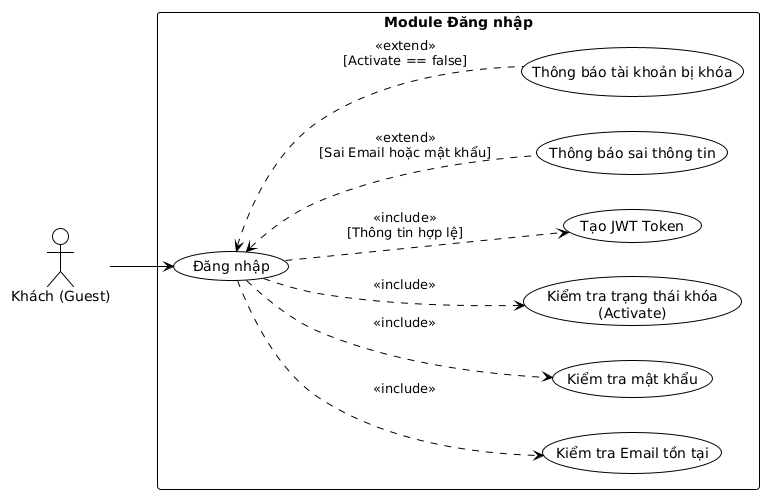

The diagram above was rendered by PlantUML. Its source (embedded in the PNG):
@startuml
!theme plain
left to right direction

actor "Khách (Guest)" as Guest

rectangle "Module Đăng nhập" {
  usecase "Đăng nhập" as Login
  usecase "Kiểm tra Email tồn tại" as CheckEmail
  usecase "Kiểm tra mật khẩu" as CheckPassword
  usecase "Kiểm tra trạng thái khóa\n(Activate)" as CheckActive
  usecase "Tạo JWT Token" as Token
  usecase "Thông báo sai thông tin" as WrongInfo
  usecase "Thông báo tài khoản bị khóa" as LockedAccount
}

Guest --> Login
Login ..> CheckEmail : <<include>>
Login ..> CheckPassword : <<include>>
Login ..> CheckActive : <<include>>
Login ..> Token : <<include>>\n[Thông tin hợp lệ]
WrongInfo .up.> Login : <<extend>>\n[Sai Email hoặc mật khẩu]
LockedAccount .up.> Login : <<extend>>\n[Activate == false]
@enduml